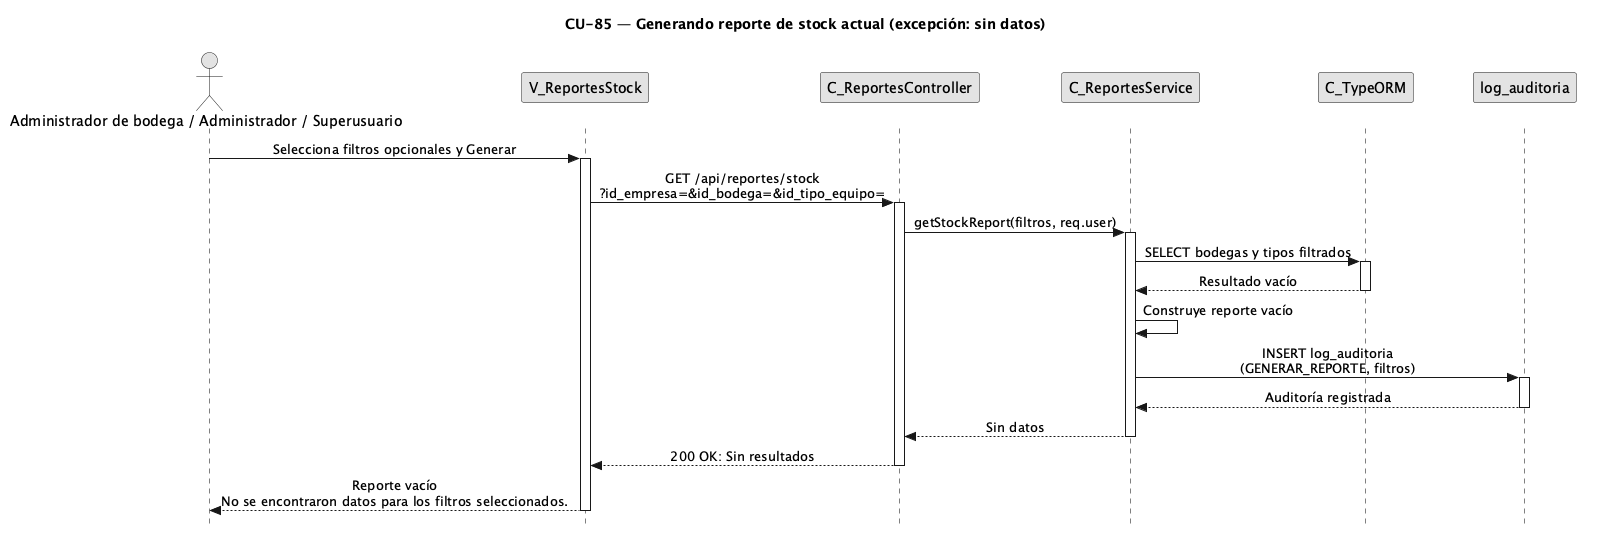

The diagram above was rendered by PlantUML. Its source (embedded in the PNG):
@startuml CU85-excepciones
title CU-85 — Generando reporte de stock actual (excepción: sin datos)

skinparam style strictuml
skinparam monochrome true
skinparam shadowing false
<style>
sequenceDiagram {
  participant { Margin 25 }
  actor { Margin 20 }
}
</style>
skinparam sequence {
  MessageAlign center
  LifeLineBorderColor black
}
hide footbox

actor "Administrador de bodega / Administrador / Superusuario" as user
participant "V_ReportesStock" as view
participant "C_ReportesController" as ctrl
participant "C_ReportesService" as svc
participant "C_TypeORM" as orm
participant "log_auditoria" as aent

user -> view : Selecciona filtros opcionales y Generar
activate view
view -> ctrl : GET /api/reportes/stock\n?id_empresa=&id_bodega=&id_tipo_equipo=
activate ctrl
ctrl -> svc : getStockReport(filtros, req.user)
activate svc
svc -> orm : SELECT bodegas y tipos filtrados
activate orm
orm --> svc : Resultado vacío
deactivate orm
svc -> svc : Construye reporte vacío
svc -> aent : INSERT log_auditoria\n(GENERAR_REPORTE, filtros)
activate aent
aent --> svc : Auditoría registrada
deactivate aent
svc --> ctrl : Sin datos
deactivate svc
ctrl --> view : 200 OK: Sin resultados
deactivate ctrl
view --> user : Reporte vacío\nNo se encontraron datos para los filtros seleccionados.
deactivate view

@enduml